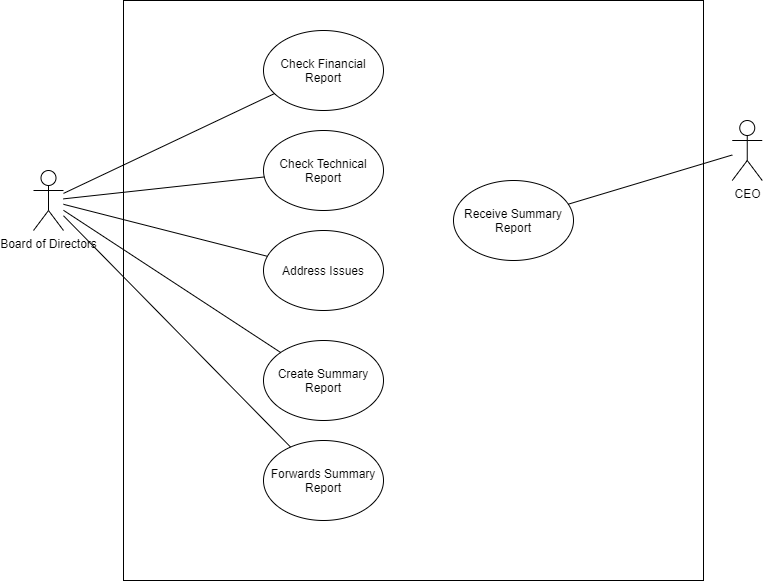

The diagram above was exported from draw.io. Its source (the exported page's mxGraphModel, read from the mxfile embedded in the PNG):
<mxGraphModel dx="1185" dy="635" grid="1" gridSize="10" guides="1" tooltips="1" connect="1" arrows="1" fold="1" page="1" pageScale="1" pageWidth="827" pageHeight="1169" math="0" shadow="0">
  <root>
    <mxCell id="0" />
    <mxCell id="1" parent="0" />
    <mxCell id="eCMUwMPXcvqQJTo9naB6-2" value="CEO" style="shape=umlActor;verticalLabelPosition=bottom;labelBackgroundColor=#ffffff;verticalAlign=top;html=1;outlineConnect=0;" vertex="1" parent="1">
      <mxGeometry x="738.75" y="270" width="30" height="60" as="geometry" />
    </mxCell>
    <mxCell id="eCMUwMPXcvqQJTo9naB6-3" value="Board of Directors" style="shape=umlActor;verticalLabelPosition=bottom;labelBackgroundColor=#ffffff;verticalAlign=top;html=1;outlineConnect=0;" vertex="1" parent="1">
      <mxGeometry x="40" y="320" width="30" height="60" as="geometry" />
    </mxCell>
    <mxCell id="eCMUwMPXcvqQJTo9naB6-7" value="" style="whiteSpace=wrap;html=1;aspect=fixed;" vertex="1" parent="1">
      <mxGeometry x="130" y="150" width="580" height="580" as="geometry" />
    </mxCell>
    <mxCell id="eCMUwMPXcvqQJTo9naB6-1" value="Check Financial Report" style="ellipse;whiteSpace=wrap;html=1;" vertex="1" parent="1">
      <mxGeometry x="270" y="180" width="120" height="80" as="geometry" />
    </mxCell>
    <mxCell id="eCMUwMPXcvqQJTo9naB6-5" value="Receive Summary Report" style="ellipse;whiteSpace=wrap;html=1;" vertex="1" parent="1">
      <mxGeometry x="460" y="330" width="120" height="80" as="geometry" />
    </mxCell>
    <mxCell id="eCMUwMPXcvqQJTo9naB6-6" value="" style="endArrow=none;html=1;" edge="1" parent="1" source="eCMUwMPXcvqQJTo9naB6-5" target="eCMUwMPXcvqQJTo9naB6-2">
      <mxGeometry width="50" height="50" relative="1" as="geometry">
        <mxPoint x="538.75" y="500" as="sourcePoint" />
        <mxPoint x="588.75" y="450" as="targetPoint" />
      </mxGeometry>
    </mxCell>
    <mxCell id="eCMUwMPXcvqQJTo9naB6-4" value="" style="endArrow=none;html=1;" edge="1" parent="1" source="eCMUwMPXcvqQJTo9naB6-1" target="eCMUwMPXcvqQJTo9naB6-3">
      <mxGeometry width="50" height="50" relative="1" as="geometry">
        <mxPoint x="688.75" y="480" as="sourcePoint" />
        <mxPoint x="738.75" y="430" as="targetPoint" />
      </mxGeometry>
    </mxCell>
    <mxCell id="eCMUwMPXcvqQJTo9naB6-9" value="Check Technical Report" style="ellipse;whiteSpace=wrap;html=1;" vertex="1" parent="1">
      <mxGeometry x="270" y="280" width="120" height="80" as="geometry" />
    </mxCell>
    <mxCell id="eCMUwMPXcvqQJTo9naB6-10" value="" style="endArrow=none;html=1;" edge="1" parent="1" source="eCMUwMPXcvqQJTo9naB6-9" target="eCMUwMPXcvqQJTo9naB6-3">
      <mxGeometry width="50" height="50" relative="1" as="geometry">
        <mxPoint x="693.75" y="570" as="sourcePoint" />
        <mxPoint x="743.75" y="627.4912891986062" as="targetPoint" />
      </mxGeometry>
    </mxCell>
    <mxCell id="eCMUwMPXcvqQJTo9naB6-11" value="Address Issues" style="ellipse;whiteSpace=wrap;html=1;" vertex="1" parent="1">
      <mxGeometry x="270" y="380" width="120" height="80" as="geometry" />
    </mxCell>
    <mxCell id="eCMUwMPXcvqQJTo9naB6-12" value="" style="endArrow=none;html=1;" edge="1" parent="1" source="eCMUwMPXcvqQJTo9naB6-11" target="eCMUwMPXcvqQJTo9naB6-3">
      <mxGeometry width="50" height="50" relative="1" as="geometry">
        <mxPoint x="683.75" y="576" as="sourcePoint" />
        <mxPoint x="733.75" y="633.4912891986062" as="targetPoint" />
      </mxGeometry>
    </mxCell>
    <mxCell id="eCMUwMPXcvqQJTo9naB6-13" value="Create Summary Report" style="ellipse;whiteSpace=wrap;html=1;" vertex="1" parent="1">
      <mxGeometry x="270" y="490" width="120" height="80" as="geometry" />
    </mxCell>
    <mxCell id="eCMUwMPXcvqQJTo9naB6-14" value="" style="endArrow=none;html=1;" edge="1" parent="1" source="eCMUwMPXcvqQJTo9naB6-13" target="eCMUwMPXcvqQJTo9naB6-3">
      <mxGeometry width="50" height="50" relative="1" as="geometry">
        <mxPoint x="718.75" y="510" as="sourcePoint" />
        <mxPoint x="768.75" y="567.4912891986062" as="targetPoint" />
      </mxGeometry>
    </mxCell>
    <mxCell id="eCMUwMPXcvqQJTo9naB6-22" value="Forwards Summary Report" style="ellipse;whiteSpace=wrap;html=1;" vertex="1" parent="1">
      <mxGeometry x="270" y="590" width="120" height="80" as="geometry" />
    </mxCell>
    <mxCell id="eCMUwMPXcvqQJTo9naB6-23" value="" style="endArrow=none;html=1;" edge="1" parent="1" source="eCMUwMPXcvqQJTo9naB6-22" target="eCMUwMPXcvqQJTo9naB6-3">
      <mxGeometry width="50" height="50" relative="1" as="geometry">
        <mxPoint x="297.16370508422506" y="511.99165332430107" as="sourcePoint" />
        <mxPoint x="80" y="369.81818181818187" as="targetPoint" />
      </mxGeometry>
    </mxCell>
  </root>
</mxGraphModel>